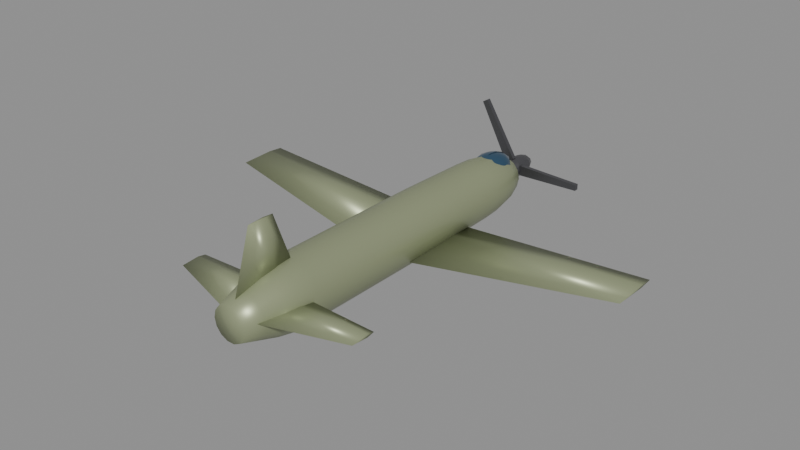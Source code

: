 # Source: p47.blend  (saved by Blender 5.0.119; exported with 4.5.12 LTS)
import bpy
from mathutils import Matrix  # noqa: F401  (used for matrix-valued properties, if any)

bpy.ops.wm.read_factory_settings(use_empty=True)
scene = bpy.context.scene
scene.name = 'Scene'

# ---- materials (node trees are filled in below, after node groups)
mat_body_p47 = bpy.data.materials.new('Body_p47')
mat_body_p47.diffuse_color = (0.33, 0.37, 0.22, 1.0)
mat_canopy = bpy.data.materials.new('Canopy')
mat_canopy.diffuse_color = (0.05, 0.12, 0.2, 1.0)
mat_detail = bpy.data.materials.new('Detail')
mat_detail.diffuse_color = (0.12, 0.12, 0.13, 1.0)

# ---- material node trees
mat_body_p47.use_nodes = True; mat_body_p47.node_tree.nodes.clear()
_N = mat_body_p47.node_tree.nodes; _L = mat_body_p47.node_tree.links
n0 = _N.new('ShaderNodeBsdfPrincipled'); n0.name = 'Principled BSDF'; n0.location = (-200, 100)
n0.inputs[0].default_value = (0.33, 0.37, 0.22, 1.0)
n0.inputs[1].default_value = 0.35
n0.inputs[2].default_value = 0.4
n1 = _N.new('ShaderNodeOutputMaterial'); n1.name = 'Material Output'; n1.location = (200, 100)
_L.new(n0.outputs[0], n1.inputs[0])
n1.is_active_output = True
mat_canopy.use_nodes = True; mat_canopy.node_tree.nodes.clear()
_N = mat_canopy.node_tree.nodes; _L = mat_canopy.node_tree.links
n0 = _N.new('ShaderNodeBsdfPrincipled'); n0.name = 'Principled BSDF'; n0.location = (-200, 100)
n0.inputs[0].default_value = (0.05, 0.12, 0.2, 1.0)
n0.inputs[1].default_value = 0.6
n0.inputs[2].default_value = 0.08
n1 = _N.new('ShaderNodeOutputMaterial'); n1.name = 'Material Output'; n1.location = (200, 100)
_L.new(n0.outputs[0], n1.inputs[0])
n1.is_active_output = True
mat_detail.use_nodes = True; mat_detail.node_tree.nodes.clear()
_N = mat_detail.node_tree.nodes; _L = mat_detail.node_tree.links
n0 = _N.new('ShaderNodeBsdfPrincipled'); n0.name = 'Principled BSDF'; n0.location = (-200, 100)
n0.inputs[0].default_value = (0.12, 0.12, 0.13, 1.0)
n0.inputs[1].default_value = 0.7
n0.inputs[2].default_value = 0.35
n1 = _N.new('ShaderNodeOutputMaterial'); n1.name = 'Material Output'; n1.location = (200, 100)
_L.new(n0.outputs[0], n1.inputs[0])
n1.is_active_output = True

# ---- meshes
me_p47_body = bpy.data.meshes.new('p47_Body')
me_p47_body.from_pydata([(0.4879, -5.5, 0.0), (0.4396, -5.5, 0.2117), (0.3042, -5.5, 0.3814), (0.1086, -5.5, 0.4756), (-0.1086, -5.5, 0.4756), (-0.3042, -5.5, 0.3814), (-0.4396, -5.5, 0.2117), (-0.4879, -5.5, 5.975e-17), (-0.4396, -5.5, -0.2117), (-0.3042, -5.5, -0.3814), (-0.1086, -5.5, -0.4756), (0.1086, -5.5, -0.4756), (0.3042, -5.5, -0.3814), (0.4396, -5.5, -0.2117), (0.6391, -5.0, 0.0), (0.5758, -5.0, 0.2773), (0.3985, -5.0, 0.4996), (0.1422, -5.0, 0.623), (-0.1422, -5.0, 0.623), (-0.3985, -5.0, 0.4996), (-0.5758, -5.0, 0.2773), (-0.6391, -5.0, 7.826e-17), (-0.5758, -5.0, -0.2773), (-0.3985, -5.0, -0.4996), (-0.1422, -5.0, -0.623), (0.1422, -5.0, -0.623), (0.3985, -5.0, -0.4996), (0.5758, -5.0, -0.2773), (0.7903, -4.5, 0.0), (0.712, -4.5, 0.3429), (0.4927, -4.5, 0.6179), (0.1759, -4.5, 0.7705), (-0.1759, -4.5, 0.7705), (-0.4927, -4.5, 0.6179), (-0.712, -4.5, 0.3429), (-0.7903, -4.5, 9.678e-17), (-0.712, -4.5, -0.3429), (-0.4927, -4.5, -0.6179), (-0.1759, -4.5, -0.7705), (0.1759, -4.5, -0.7705), (0.4927, -4.5, -0.6179), (0.712, -4.5, -0.3429), (0.887, -4.0, 0.0), (0.7992, -4.0, 0.3849), (0.5531, -4.0, 0.6935), (0.1974, -4.0, 0.8648), (-0.1974, -4.0, 0.8648), (-0.5531, -4.0, 0.6935), (-0.7992, -4.0, 0.3849), (-0.887, -4.0, 1.086e-16), (-0.7992, -4.0, -0.3849), (-0.5531, -4.0, -0.6935), (-0.1974, -4.0, -0.8648), (0.1974, -4.0, -0.8648), (0.5531, -4.0, -0.6935), (0.7992, -4.0, -0.3849), (0.887, -3.5, 0.0), (0.7992, -3.5, 0.3849), (0.5531, -3.5, 0.6935), (0.1974, -3.5, 0.8648), (-0.1974, -3.5, 0.8648), (-0.5531, -3.5, 0.6935), (-0.7992, -3.5, 0.3849), (-0.887, -3.5, 1.086e-16), (-0.7992, -3.5, -0.3849), (-0.5531, -3.5, -0.6935), (-0.1974, -3.5, -0.8648), (0.1974, -3.5, -0.8648), (0.5531, -3.5, -0.6935), (0.7992, -3.5, -0.3849), (0.887, -3.0, 0.0), (0.7992, -3.0, 0.3849), (0.5531, -3.0, 0.6935), (0.1974, -3.0, 0.8648), (-0.1974, -3.0, 0.8648), (-0.5531, -3.0, 0.6935), (-0.7992, -3.0, 0.3849), (-0.887, -3.0, 1.086e-16), (-0.7992, -3.0, -0.3849), (-0.5531, -3.0, -0.6935), (-0.1974, -3.0, -0.8648), (0.1974, -3.0, -0.8648), (0.5531, -3.0, -0.6935), (0.7992, -3.0, -0.3849), (0.887, -2.5, 0.0), (0.7992, -2.5, 0.3849), (0.5531, -2.5, 0.6935), (0.1974, -2.5, 0.8648), (-0.1974, -2.5, 0.8648), (-0.5531, -2.5, 0.6935), (-0.7992, -2.5, 0.3849), (-0.887, -2.5, 1.086e-16), (-0.7992, -2.5, -0.3849), (-0.5531, -2.5, -0.6935), (-0.1974, -2.5, -0.8648), (0.1974, -2.5, -0.8648), (0.5531, -2.5, -0.6935), (0.7992, -2.5, -0.3849), (0.887, -2.0, 0.0), (0.7992, -2.0, 0.3849), (0.5531, -2.0, 0.6935), (0.1974, -2.0, 0.8648), (-0.1974, -2.0, 0.8648), (-0.5531, -2.0, 0.6935), (-0.7992, -2.0, 0.3849), (-0.887, -2.0, 1.086e-16), (-0.7992, -2.0, -0.3849), (-0.5531, -2.0, -0.6935), (-0.1974, -2.0, -0.8648), (0.1974, -2.0, -0.8648), (0.5531, -2.0, -0.6935), (0.7992, -2.0, -0.3849), (0.887, -1.5, 0.0), (0.7992, -1.5, 0.3849), (0.5531, -1.5, 0.6935), (0.1974, -1.5, 0.8648), (-0.1974, -1.5, 0.8648), (-0.5531, -1.5, 0.6935), (-0.7992, -1.5, 0.3849), (-0.887, -1.5, 1.086e-16), (-0.7992, -1.5, -0.3849), (-0.5531, -1.5, -0.6935), (-0.1974, -1.5, -0.8648), (0.1974, -1.5, -0.8648), (0.5531, -1.5, -0.6935), (0.7992, -1.5, -0.3849), (0.887, -1.0, 0.0), (0.7992, -1.0, 0.3849), (0.5531, -1.0, 0.6935), (0.1974, -1.0, 0.8648), (-0.1974, -1.0, 0.8648), (-0.5531, -1.0, 0.6935), (-0.7992, -1.0, 0.3849), (-0.887, -1.0, 1.086e-16), (-0.7992, -1.0, -0.3849), (-0.5531, -1.0, -0.6935), (-0.1974, -1.0, -0.8648), (0.1974, -1.0, -0.8648), (0.5531, -1.0, -0.6935), (0.7992, -1.0, -0.3849), (0.887, -0.5, 0.0), (0.7992, -0.5, 0.3849), (0.5531, -0.5, 0.6935), (0.1974, -0.5, 0.8648), (-0.1974, -0.5, 0.8648), (-0.5531, -0.5, 0.6935), (-0.7992, -0.5, 0.3849), (-0.887, -0.5, 1.086e-16), (-0.7992, -0.5, -0.3849), (-0.5531, -0.5, -0.6935), (-0.1974, -0.5, -0.8648), (0.1974, -0.5, -0.8648), (0.5531, -0.5, -0.6935), (0.7992, -0.5, -0.3849), (0.887, 0.0, 0.0), (0.7992, 0.0, 0.3849), (0.5531, 0.0, 0.6935), (0.1974, 0.0, 0.8648), (-0.1974, 0.0, 0.8648), (-0.5531, 0.0, 0.6935), (-0.7992, 0.0, 0.3849), (-0.887, 0.0, 1.086e-16), (-0.7992, 0.0, -0.3849), (-0.5531, 0.0, -0.6935), (-0.1974, 0.0, -0.8648), (0.1974, 0.0, -0.8648), (0.5531, 0.0, -0.6935), (0.7992, 0.0, -0.3849), (0.887, 0.5, 0.0), (0.7992, 0.5, 0.3849), (0.5531, 0.5, 0.6935), (0.1974, 0.5, 0.8648), (-0.1974, 0.5, 0.8648), (-0.5531, 0.5, 0.6935), (-0.7992, 0.5, 0.3849), (-0.887, 0.5, 1.086e-16), (-0.7992, 0.5, -0.3849), (-0.5531, 0.5, -0.6935), (-0.1974, 0.5, -0.8648), (0.1974, 0.5, -0.8648), (0.5531, 0.5, -0.6935), (0.7992, 0.5, -0.3849), (0.887, 1.0, 0.0), (0.7992, 1.0, 0.3849), (0.5531, 1.0, 0.6935), (0.1974, 1.0, 0.8648), (-0.1974, 1.0, 0.8648), (-0.5531, 1.0, 0.6935), (-0.7992, 1.0, 0.3849), (-0.887, 1.0, 1.086e-16), (-0.7992, 1.0, -0.3849), (-0.5531, 1.0, -0.6935), (-0.1974, 1.0, -0.8648), (0.1974, 1.0, -0.8648), (0.5531, 1.0, -0.6935), (0.7992, 1.0, -0.3849), (0.8832, 1.5, 0.0), (0.7958, 1.5, 0.3832), (0.5507, 1.5, 0.6905), (0.1965, 1.5, 0.8611), (-0.1965, 1.5, 0.8611), (-0.5507, 1.5, 0.6905), (-0.7958, 1.5, 0.3832), (-0.8832, 1.5, 1.082e-16), (-0.7958, 1.5, -0.3832), (-0.5507, 1.5, -0.6905), (-0.1965, 1.5, -0.8611), (0.1965, 1.5, -0.8611), (0.5507, 1.5, -0.6905), (0.7958, 1.5, -0.3832), (0.8726, 2.0, 0.0), (0.7862, 2.0, 0.3786), (0.5441, 2.0, 0.6822), (0.1942, 2.0, 0.8507), (-0.1942, 2.0, 0.8507), (-0.5441, 2.0, 0.6822), (-0.7862, 2.0, 0.3786), (-0.8726, 2.0, 1.069e-16), (-0.7862, 2.0, -0.3786), (-0.5441, 2.0, -0.6822), (-0.1942, 2.0, -0.8507), (0.1942, 2.0, -0.8507), (0.5441, 2.0, -0.6822), (0.7862, 2.0, -0.3786), (0.862, 2.5, 0.0), (0.7766, 2.5, 0.374), (0.5374, 2.5, 0.6739), (0.1918, 2.5, 0.8404), (-0.1918, 2.5, 0.8404), (-0.5374, 2.5, 0.6739), (-0.7766, 2.5, 0.374), (-0.862, 2.5, 1.056e-16), (-0.7766, 2.5, -0.374), (-0.5374, 2.5, -0.6739), (-0.1918, 2.5, -0.8404), (0.1918, 2.5, -0.8404), (0.5374, 2.5, -0.6739), (0.7766, 2.5, -0.374), (0.8514, 3.0, 0.0), (0.7671, 3.0, 0.3694), (0.5308, 3.0, 0.6656), (0.1895, 3.0, 0.83), (-0.1895, 3.0, 0.83), (-0.5308, 3.0, 0.6656), (-0.7671, 3.0, 0.3694), (-0.8514, 3.0, 1.043e-16), (-0.7671, 3.0, -0.3694), (-0.5308, 3.0, -0.6656), (-0.1895, 3.0, -0.83), (0.1895, 3.0, -0.83), (0.5308, 3.0, -0.6656), (0.7671, 3.0, -0.3694), (0.8408, 3.5, 0.0), (0.7575, 3.5, 0.3648), (0.5242, 3.5, 0.6573), (0.1871, 3.5, 0.8197), (-0.1871, 3.5, 0.8197), (-0.5242, 3.5, 0.6573), (-0.7575, 3.5, 0.3648), (-0.8408, 3.5, 1.03e-16), (-0.7575, 3.5, -0.3648), (-0.5242, 3.5, -0.6573), (-0.1871, 3.5, -0.8197), (0.1871, 3.5, -0.8197), (0.5242, 3.5, -0.6573), (0.7575, 3.5, -0.3648), (0.8136, 4.0, 0.0), (0.733, 4.0, 0.353), (0.5073, 4.0, 0.6361), (0.181, 4.0, 0.7932), (-0.181, 4.0, 0.7932), (-0.5073, 4.0, 0.6361), (-0.733, 4.0, 0.353), (-0.8136, 4.0, 9.964e-17), (-0.733, 4.0, -0.353), (-0.5073, 4.0, -0.6361), (-0.181, 4.0, -0.7932), (0.181, 4.0, -0.7932), (0.5073, 4.0, -0.6361), (0.733, 4.0, -0.353), (0.7266, 4.5, 0.0), (0.6546, 4.5, 0.3153), (0.453, 4.5, 0.5681), (0.1617, 4.5, 0.7084), (-0.1617, 4.5, 0.7084), (-0.453, 4.5, 0.5681), (-0.6546, 4.5, 0.3153), (-0.7266, 4.5, 8.898e-17), (-0.6546, 4.5, -0.3153), (-0.453, 4.5, -0.5681), (-0.1617, 4.5, -0.7084), (0.1617, 4.5, -0.7084), (0.453, 4.5, -0.5681), (0.6546, 4.5, -0.3153), (0.5526, 5.0, 0.0), (0.4979, 5.0, 0.2398), (0.3446, 5.0, 0.4321), (0.123, 5.0, 0.5388), (-0.123, 5.0, 0.5388), (-0.3446, 5.0, 0.4321), (-0.4979, 5.0, 0.2398), (-0.5526, 5.0, 6.768e-17), (-0.4979, 5.0, -0.2398), (-0.3446, 5.0, -0.4321), (-0.123, 5.0, -0.5388), (0.123, 5.0, -0.5388), (0.3446, 5.0, -0.4321), (0.4979, 5.0, -0.2398), (0.03548, 5.5, 0.0), (0.03197, 5.5, 0.01539), (0.02212, 5.5, 0.02774), (0.007895, 5.5, 0.03459), (-0.007895, 5.5, 0.03459), (-0.02212, 5.5, 0.02774), (-0.03197, 5.5, 0.01539), (-0.03548, 5.5, 4.345e-18), (-0.03197, 5.5, -0.01539), (-0.02212, 5.5, -0.02774), (-0.007895, 5.5, -0.03459), (0.007895, 5.5, -0.03459), (0.02212, 5.5, -0.02774), (0.03197, 5.5, -0.01539), (0.4435, 2.42, -0.4879), (0.4435, 1.646, -0.3975), (0.4435, -0.1606, -0.4879), (0.4435, 1.646, -0.5782), (6.2, 2.219, 0.01384), (6.2, 1.793, 0.04997), (6.2, 0.7996, 0.01384), (6.2, 1.793, -0.02229), (-0.4435, 2.42, -0.4879), (-0.4435, 1.646, -0.3975), (-0.4435, -0.1606, -0.4879), (-0.4435, 1.646, -0.5782), (-6.2, 2.219, 0.01384), (-6.2, 1.793, 0.04997), (-6.2, 0.7996, 0.01384), (-6.2, 1.793, -0.02229), (0.0, -3.41, 0.5322), (0.0748, -4.064, 0.5322), (0.0, -5.28, 0.5322), (-0.0748, -4.064, 0.5322), (0.0, -4.011, 2.182), (0.0374, -4.272, 2.182), (0.0, -4.759, 2.182), (-0.0374, -4.272, 2.182), (0.2661, -3.691, 0.0887), (0.2661, -4.167, 0.1523), (0.2661, -5.28, 0.0887), (0.2661, -4.167, 0.02512), (2.746, -3.777, 0.0887), (2.746, -3.992, 0.1284), (2.746, -4.492, 0.0887), (2.746, -3.992, 0.04897), (-0.2661, -3.691, 0.0887), (-0.2661, -4.167, 0.1523), (-0.2661, -5.28, 0.0887), (-0.2661, -4.167, 0.02512), (-2.746, -3.777, 0.0887), (-2.746, -3.992, 0.1284), (-2.746, -4.492, 0.0887), (-2.746, -3.992, 0.04897)], [], [(0, 14, 15, 1), (1, 15, 16, 2), (2, 16, 17, 3), (3, 17, 18, 4), (4, 18, 19, 5), (5, 19, 20, 6), (6, 20, 21, 7), (7, 21, 22, 8), (8, 22, 23, 9), (9, 23, 24, 10), (10, 24, 25, 11), (11, 25, 26, 12), (12, 26, 27, 13), (13, 27, 14, 0), (14, 28, 29, 15), (15, 29, 30, 16), (16, 30, 31, 17), (17, 31, 32, 18), (18, 32, 33, 19), (19, 33, 34, 20), (20, 34, 35, 21), (21, 35, 36, 22), (22, 36, 37, 23), (23, 37, 38, 24), (24, 38, 39, 25), (25, 39, 40, 26), (26, 40, 41, 27), (27, 41, 28, 14), (28, 42, 43, 29), (29, 43, 44, 30), (30, 44, 45, 31), (31, 45, 46, 32), (32, 46, 47, 33), (33, 47, 48, 34), (34, 48, 49, 35), (35, 49, 50, 36), (36, 50, 51, 37), (37, 51, 52, 38), (38, 52, 53, 39), (39, 53, 54, 40), (40, 54, 55, 41), (41, 55, 42, 28), (42, 56, 57, 43), (43, 57, 58, 44), (44, 58, 59, 45), (45, 59, 60, 46), (46, 60, 61, 47), (47, 61, 62, 48), (48, 62, 63, 49), (49, 63, 64, 50), (50, 64, 65, 51), (51, 65, 66, 52), (52, 66, 67, 53), (53, 67, 68, 54), (54, 68, 69, 55), (55, 69, 56, 42), (56, 70, 71, 57), (57, 71, 72, 58), (58, 72, 73, 59), (59, 73, 74, 60), (60, 74, 75, 61), (61, 75, 76, 62), (62, 76, 77, 63), (63, 77, 78, 64), (64, 78, 79, 65), (65, 79, 80, 66), (66, 80, 81, 67), (67, 81, 82, 68), (68, 82, 83, 69), (69, 83, 70, 56), (70, 84, 85, 71), (71, 85, 86, 72), (72, 86, 87, 73), (73, 87, 88, 74), (74, 88, 89, 75), (75, 89, 90, 76), (76, 90, 91, 77), (77, 91, 92, 78), (78, 92, 93, 79), (79, 93, 94, 80), (80, 94, 95, 81), (81, 95, 96, 82), (82, 96, 97, 83), (83, 97, 84, 70), (84, 98, 99, 85), (85, 99, 100, 86), (86, 100, 101, 87), (87, 101, 102, 88), (88, 102, 103, 89), (89, 103, 104, 90), (90, 104, 105, 91), (91, 105, 106, 92), (92, 106, 107, 93), (93, 107, 108, 94), (94, 108, 109, 95), (95, 109, 110, 96), (96, 110, 111, 97), (97, 111, 98, 84), (98, 112, 113, 99), (99, 113, 114, 100), (100, 114, 115, 101), (101, 115, 116, 102), (102, 116, 117, 103), (103, 117, 118, 104), (104, 118, 119, 105), (105, 119, 120, 106), (106, 120, 121, 107), (107, 121, 122, 108), (108, 122, 123, 109), (109, 123, 124, 110), (110, 124, 125, 111), (111, 125, 112, 98), (112, 126, 127, 113), (113, 127, 128, 114), (114, 128, 129, 115), (115, 129, 130, 116), (116, 130, 131, 117), (117, 131, 132, 118), (118, 132, 133, 119), (119, 133, 134, 120), (120, 134, 135, 121), (121, 135, 136, 122), (122, 136, 137, 123), (123, 137, 138, 124), (124, 138, 139, 125), (125, 139, 126, 112), (126, 140, 141, 127), (127, 141, 142, 128), (128, 142, 143, 129), (129, 143, 144, 130), (130, 144, 145, 131), (131, 145, 146, 132), (132, 146, 147, 133), (133, 147, 148, 134), (134, 148, 149, 135), (135, 149, 150, 136), (136, 150, 151, 137), (137, 151, 152, 138), (138, 152, 153, 139), (139, 153, 140, 126), (140, 154, 155, 141), (141, 155, 156, 142), (142, 156, 157, 143), (143, 157, 158, 144), (144, 158, 159, 145), (145, 159, 160, 146), (146, 160, 161, 147), (147, 161, 162, 148), (148, 162, 163, 149), (149, 163, 164, 150), (150, 164, 165, 151), (151, 165, 166, 152), (152, 166, 167, 153), (153, 167, 154, 140), (154, 168, 169, 155), (155, 169, 170, 156), (156, 170, 171, 157), (157, 171, 172, 158), (158, 172, 173, 159), (159, 173, 174, 160), (160, 174, 175, 161), (161, 175, 176, 162), (162, 176, 177, 163), (163, 177, 178, 164), (164, 178, 179, 165), (165, 179, 180, 166), (166, 180, 181, 167), (167, 181, 168, 154), (168, 182, 183, 169), (169, 183, 184, 170), (170, 184, 185, 171), (171, 185, 186, 172), (172, 186, 187, 173), (173, 187, 188, 174), (174, 188, 189, 175), (175, 189, 190, 176), (176, 190, 191, 177), (177, 191, 192, 178), (178, 192, 193, 179), (179, 193, 194, 180), (180, 194, 195, 181), (181, 195, 182, 168), (182, 196, 197, 183), (183, 197, 198, 184), (184, 198, 199, 185), (185, 199, 200, 186), (186, 200, 201, 187), (187, 201, 202, 188), (188, 202, 203, 189), (189, 203, 204, 190), (190, 204, 205, 191), (191, 205, 206, 192), (192, 206, 207, 193), (193, 207, 208, 194), (194, 208, 209, 195), (195, 209, 196, 182), (196, 210, 211, 197), (197, 211, 212, 198), (198, 212, 213, 199), (199, 213, 214, 200), (200, 214, 215, 201), (201, 215, 216, 202), (202, 216, 217, 203), (203, 217, 218, 204), (204, 218, 219, 205), (205, 219, 220, 206), (206, 220, 221, 207), (207, 221, 222, 208), (208, 222, 223, 209), (209, 223, 210, 196), (210, 224, 225, 211), (211, 225, 226, 212), (212, 226, 227, 213), (213, 227, 228, 214), (214, 228, 229, 215), (215, 229, 230, 216), (216, 230, 231, 217), (217, 231, 232, 218), (218, 232, 233, 219), (219, 233, 234, 220), (220, 234, 235, 221), (221, 235, 236, 222), (222, 236, 237, 223), (223, 237, 224, 210), (224, 238, 239, 225), (225, 239, 240, 226), (226, 240, 241, 227), (227, 241, 242, 228), (228, 242, 243, 229), (229, 243, 244, 230), (230, 244, 245, 231), (231, 245, 246, 232), (232, 246, 247, 233), (233, 247, 248, 234), (234, 248, 249, 235), (235, 249, 250, 236), (236, 250, 251, 237), (237, 251, 238, 224), (238, 252, 253, 239), (239, 253, 254, 240), (240, 254, 255, 241), (241, 255, 256, 242), (242, 256, 257, 243), (243, 257, 258, 244), (244, 258, 259, 245), (245, 259, 260, 246), (246, 260, 261, 247), (247, 261, 262, 248), (248, 262, 263, 249), (249, 263, 264, 250), (250, 264, 265, 251), (251, 265, 252, 238), (252, 266, 267, 253), (253, 267, 268, 254), (254, 268, 269, 255), (255, 269, 270, 256), (256, 270, 271, 257), (257, 271, 272, 258), (258, 272, 273, 259), (259, 273, 274, 260), (260, 274, 275, 261), (261, 275, 276, 262), (262, 276, 277, 263), (263, 277, 278, 264), (264, 278, 279, 265), (265, 279, 266, 252), (266, 280, 281, 267), (267, 281, 282, 268), (268, 282, 283, 269), (269, 283, 284, 270), (270, 284, 285, 271), (271, 285, 286, 272), (272, 286, 287, 273), (273, 287, 288, 274), (274, 288, 289, 275), (275, 289, 290, 276), (276, 290, 291, 277), (277, 291, 292, 278), (278, 292, 293, 279), (279, 293, 280, 266), (280, 294, 295, 281), (281, 295, 296, 282), (282, 296, 297, 283), (283, 297, 298, 284), (284, 298, 299, 285), (285, 299, 300, 286), (286, 300, 301, 287), (287, 301, 302, 288), (288, 302, 303, 289), (289, 303, 304, 290), (290, 304, 305, 291), (291, 305, 306, 292), (292, 306, 307, 293), (293, 307, 294, 280), (294, 308, 309, 295), (295, 309, 310, 296), (296, 310, 311, 297), (297, 311, 312, 298), (298, 312, 313, 299), (299, 313, 314, 300), (300, 314, 315, 301), (301, 315, 316, 302), (302, 316, 317, 303), (303, 317, 318, 304), (304, 318, 319, 305), (305, 319, 320, 306), (306, 320, 321, 307), (307, 321, 308, 294), (13, 0, 1, 2, 3, 4, 5, 6, 7, 8, 9, 10, 11, 12), (308, 321, 320, 319, 318, 317, 316, 315, 314, 313, 312, 311, 310, 309), (322, 323, 327, 326), (323, 324, 328, 327), (324, 325, 329, 328), (325, 322, 326, 329), (325, 324, 323, 322), (326, 327, 328, 329), (330, 334, 335, 331), (331, 335, 336, 332), (332, 336, 337, 333), (333, 337, 334, 330), (333, 330, 331, 332), (334, 337, 336, 335), (338, 342, 343, 339), (339, 343, 344, 340), (340, 344, 345, 341), (341, 345, 342, 338), (341, 338, 339, 340), (342, 345, 344, 343), (346, 347, 351, 350), (347, 348, 352, 351), (348, 349, 353, 352), (349, 346, 350, 353), (349, 348, 347, 346), (350, 351, 352, 353), (354, 358, 359, 355), (355, 359, 360, 356), (356, 360, 361, 357), (357, 361, 358, 354), (357, 354, 355, 356), (358, 361, 360, 359)])
me_p47_body.polygons.foreach_set('use_smooth', [True] * 340)
me_p47_body.materials.append(mat_body_p47)
me_p47_body.update()
me_p47_canopy = bpy.data.meshes.new('p47_Canopy')
me_p47_canopy.from_pydata([(0.0, 4.4, 0.8249), (0.0, 4.867, 0.7262), (0.0, 5.06, 0.4879), (0.0, 4.4, 0.1508), (0.09335, 4.619, 0.7993), (0.1725, 4.804, 0.7262), (0.2254, 4.928, 0.6169), (0.2439, 4.972, 0.4879), (0.2254, 4.928, 0.3589), (0.1725, 4.804, 0.2495), (0.09335, 4.619, 0.1765), (0.1617, 4.526, 0.7993), (0.2988, 4.633, 0.7262), (0.3903, 4.705, 0.6169), (0.4225, 4.73, 0.4879), (0.3903, 4.705, 0.3589), (0.2988, 4.633, 0.2495), (0.1617, 4.526, 0.1765), (0.1867, 4.4, 0.7993), (0.345, 4.4, 0.7262), (0.4507, 4.4, 0.6169), (0.4879, 4.4, 0.4879), (0.4507, 4.4, 0.3589), (0.345, 4.4, 0.2495), (0.1867, 4.4, 0.1765), (0.1617, 4.274, 0.7993), (0.2988, 4.167, 0.7262), (0.3903, 4.095, 0.6169), (0.4225, 4.07, 0.4879), (0.3903, 4.095, 0.3589), (0.2988, 4.167, 0.2495), (0.1617, 4.274, 0.1765), (0.09335, 4.181, 0.7993), (0.1725, 3.996, 0.7262), (0.2254, 3.872, 0.6169), (0.2439, 3.828, 0.4879), (0.2254, 3.872, 0.3589), (0.1725, 3.996, 0.2495), (0.09335, 4.181, 0.1765), (0.0, 4.147, 0.7993), (-2.908e-08, 3.933, 0.7262), (0.0, 3.79, 0.6169), (0.0, 3.74, 0.4879), (0.0, 3.79, 0.3589), (-2.908e-08, 3.933, 0.2495), (0.0, 4.147, 0.1765), (-0.09335, 4.181, 0.7993), (-0.1725, 3.996, 0.7262), (-0.2254, 3.872, 0.6169), (-0.2439, 3.828, 0.4879), (-0.2254, 3.872, 0.3589), (-0.1725, 3.996, 0.2495), (-0.09335, 4.181, 0.1765), (-0.1617, 4.274, 0.7993), (-0.2988, 4.167, 0.7262), (-0.3903, 4.095, 0.6169), (-0.4225, 4.07, 0.4879), (-0.3903, 4.095, 0.3589), (-0.2988, 4.167, 0.2495), (-0.1617, 4.274, 0.1765), (-0.1867, 4.4, 0.7993), (-0.345, 4.4, 0.7262), (-0.4507, 4.4, 0.6169), (-0.4879, 4.4, 0.4879), (-0.4507, 4.4, 0.3589), (-0.345, 4.4, 0.2495), (-0.1867, 4.4, 0.1765), (-0.1617, 4.526, 0.7993), (-0.2988, 4.633, 0.7262), (-0.3903, 4.705, 0.6169), (-0.4225, 4.73, 0.4879), (-0.3903, 4.705, 0.3589), (-0.2988, 4.633, 0.2495), (-0.1617, 4.526, 0.1765), (-0.09335, 4.619, 0.7993), (-0.1725, 4.804, 0.7262), (-0.2254, 4.928, 0.6169), (-0.2439, 4.972, 0.4879), (-0.2254, 4.928, 0.3589), (-0.1725, 4.804, 0.2495), (-0.09335, 4.619, 0.1765), (-7.27e-09, 4.653, 0.7993), (-1.454e-08, 5.01, 0.6169), (-1.454e-08, 5.01, 0.3589), (5.816e-08, 4.867, 0.2495), (-7.27e-09, 4.653, 0.1765)], [], [(3, 85, 10), (84, 83, 8, 9), (2, 82, 6, 7), (1, 81, 4, 5), (85, 84, 9, 10), (83, 2, 7, 8), (82, 1, 5, 6), (81, 0, 4), (10, 9, 16, 17), (8, 7, 14, 15), (6, 5, 12, 13), (4, 0, 11), (3, 10, 17), (9, 8, 15, 16), (7, 6, 13, 14), (5, 4, 11, 12), (15, 14, 21, 22), (13, 12, 19, 20), (11, 0, 18), (3, 17, 24), (16, 15, 22, 23), (14, 13, 20, 21), (12, 11, 18, 19), (17, 16, 23, 24), (3, 24, 31), (23, 22, 29, 30), (21, 20, 27, 28), (19, 18, 25, 26), (24, 23, 30, 31), (22, 21, 28, 29), (20, 19, 26, 27), (18, 0, 25), (28, 27, 34, 35), (26, 25, 32, 33), (31, 30, 37, 38), (29, 28, 35, 36), (27, 26, 33, 34), (25, 0, 32), (3, 31, 38), (30, 29, 36, 37), (38, 37, 44, 45), (36, 35, 42, 43), (34, 33, 40, 41), (32, 0, 39), (3, 38, 45), (37, 36, 43, 44), (35, 34, 41, 42), (33, 32, 39, 40), (41, 40, 47, 48), (39, 0, 46), (3, 45, 52), (44, 43, 50, 51), (42, 41, 48, 49), (40, 39, 46, 47), (45, 44, 51, 52), (43, 42, 49, 50), (3, 52, 59), (51, 50, 57, 58), (49, 48, 55, 56), (47, 46, 53, 54), (52, 51, 58, 59), (50, 49, 56, 57), (48, 47, 54, 55), (46, 0, 53), (54, 53, 60, 61), (59, 58, 65, 66), (57, 56, 63, 64), (55, 54, 61, 62), (53, 0, 60), (3, 59, 66), (58, 57, 64, 65), (56, 55, 62, 63), (66, 65, 72, 73), (64, 63, 70, 71), (62, 61, 68, 69), (60, 0, 67), (3, 66, 73), (65, 64, 71, 72), (63, 62, 69, 70), (61, 60, 67, 68), (67, 0, 74), (3, 73, 80), (72, 71, 78, 79), (70, 69, 76, 77), (68, 67, 74, 75), (73, 72, 79, 80), (71, 70, 77, 78), (69, 68, 75, 76), (79, 78, 83, 84), (77, 76, 82, 2), (75, 74, 81, 1), (80, 79, 84, 85), (78, 77, 2, 83), (76, 75, 1, 82), (74, 0, 81), (3, 80, 85)])
me_p47_canopy.polygons.foreach_set('use_smooth', [True] * 96)
me_p47_canopy.materials.append(mat_canopy)
me_p47_canopy.update()
me_p47_detail = bpy.data.meshes.new('p47_Detail')
me_p47_detail.from_pydata([(0.0, 5.713, 0.2951), (0.0, 6.13, 0.2087), (0.0, 6.303, 0.0), (0.0, 5.713, -0.2951), (0.05647, 5.909, 0.2727), (0.1043, 6.074, 0.2087), (0.1363, 6.185, 0.1129), (0.1476, 6.224, 0.0), (0.1363, 6.185, -0.1129), (0.1043, 6.074, -0.2087), (0.05647, 5.909, -0.2727), (-0.2543, 5.481, -0.1453), (0.09781, 5.826, 0.2727), (0.1807, 5.922, 0.2087), (0.2361, 5.986, 0.1129), (0.2556, 6.008, 0.0), (0.2361, 5.986, -0.1129), (0.1807, 5.922, -0.2087), (0.09781, 5.826, -0.2727), (-1.127, 5.481, -1.783), (-0.981, 5.481, -1.868), (0.1129, 5.713, 0.2727), (0.2087, 5.713, 0.2087), (0.2727, 5.713, 0.1129), (0.2951, 5.713, 0.0), (0.2727, 5.713, -0.1129), (0.2087, 5.713, -0.2087), (0.1129, 5.713, -0.2727), (0.001311, 5.481, -0.2928), (-0.2543, 5.608, -0.1453), (0.09781, 5.6, 0.2727), (0.1807, 5.504, 0.2087), (0.2361, 5.44, 0.1129), (0.2556, 5.418, 0.0), (0.2361, 5.44, -0.1129), (0.1807, 5.504, -0.2087), (0.09781, 5.6, -0.2727), (-1.127, 5.608, -1.783), (-0.981, 5.608, -1.868), (0.05647, 5.517, 0.2727), (0.1043, 5.352, 0.2087), (0.1363, 5.241, 0.1129), (0.1476, 5.202, 0.0), (0.1363, 5.241, -0.1129), (0.1043, 5.352, -0.2087), (0.05647, 5.517, -0.2727), (0.001311, 5.608, -0.2928), (0.001311, 5.481, 0.2928), (0.0, 5.487, 0.2727), (-1.759e-08, 5.296, 0.2087), (0.0, 5.168, 0.1129), (0.0, 5.123, 0.0), (0.0, 5.168, -0.1129), (-1.759e-08, 5.296, -0.2087), (0.0, 5.487, -0.2727), (-0.981, 5.481, 1.868), (-1.127, 5.481, 1.783), (-0.05647, 5.517, 0.2727), (-0.1043, 5.352, 0.2087), (-0.1363, 5.241, 0.1129), (-0.1476, 5.202, 0.0), (-0.1363, 5.241, -0.1129), (-0.1043, 5.352, -0.2087), (-0.05647, 5.517, -0.2727), (-0.2543, 5.481, 0.1453), (0.001311, 5.608, 0.2928), (-0.09781, 5.6, 0.2727), (-0.1807, 5.504, 0.2087), (-0.2361, 5.44, 0.1129), (-0.2556, 5.418, 0.0), (-0.2361, 5.44, -0.1129), (-0.1807, 5.504, -0.2087), (-0.09781, 5.6, -0.2727), (-0.981, 5.608, 1.868), (-1.127, 5.608, 1.783), (-0.1129, 5.713, 0.2727), (-0.2087, 5.713, 0.2087), (-0.2727, 5.713, 0.1129), (-0.2951, 5.713, 0.0), (-0.2727, 5.713, -0.1129), (-0.2087, 5.713, -0.2087), (-0.1129, 5.713, -0.2727), (-0.2543, 5.608, 0.1453), (0.253, 5.481, -0.1476), (-0.09781, 5.826, 0.2727), (-0.1807, 5.922, 0.2087), (-0.2361, 5.986, 0.1129), (-0.2556, 6.008, 0.0), (-0.2361, 5.986, -0.1129), (-0.1807, 5.922, -0.2087), (-0.09781, 5.826, -0.2727), (2.108, 5.481, -0.08432), (2.108, 5.481, 0.08432), (-0.05647, 5.909, 0.2727), (-0.1043, 6.074, 0.2087), (-0.1363, 6.185, 0.1129), (-0.1476, 6.224, 0.0), (-0.1363, 6.185, -0.1129), (-0.1043, 6.074, -0.2087), (-0.05647, 5.909, -0.2727), (0.253, 5.481, 0.1476), (0.253, 5.608, -0.1476), (-4.398e-09, 5.939, 0.2727), (2.108, 5.608, -0.08432), (-8.795e-09, 6.258, 0.1129), (2.108, 5.608, 0.08432), (-8.795e-09, 6.258, -0.1129), (3.518e-08, 6.13, -0.2087), (-4.398e-09, 5.939, -0.2727), (0.253, 5.608, 0.1476)], [], [(3, 108, 10), (107, 106, 8, 9), (2, 104, 6, 7), (1, 102, 4, 5), (108, 107, 9, 10), (106, 2, 7, 8), (104, 1, 5, 6), (102, 0, 4), (10, 9, 17, 18), (8, 7, 15, 16), (6, 5, 13, 14), (4, 0, 12), (3, 10, 18), (9, 8, 16, 17), (7, 6, 14, 15), (5, 4, 12, 13), (16, 15, 24, 25), (14, 13, 22, 23), (12, 0, 21), (3, 18, 27), (17, 16, 25, 26), (15, 14, 23, 24), (13, 12, 21, 22), (18, 17, 26, 27), (3, 27, 36), (26, 25, 34, 35), (24, 23, 32, 33), (22, 21, 30, 31), (27, 26, 35, 36), (25, 24, 33, 34), (23, 22, 31, 32), (21, 0, 30), (33, 32, 41, 42), (31, 30, 39, 40), (36, 35, 44, 45), (34, 33, 42, 43), (32, 31, 40, 41), (30, 0, 39), (3, 36, 45), (35, 34, 43, 44), (45, 44, 53, 54), (43, 42, 51, 52), (41, 40, 49, 50), (39, 0, 48), (3, 45, 54), (44, 43, 52, 53), (42, 41, 50, 51), (40, 39, 48, 49), (50, 49, 58, 59), (48, 0, 57), (3, 54, 63), (53, 52, 61, 62), (51, 50, 59, 60), (49, 48, 57, 58), (54, 53, 62, 63), (52, 51, 60, 61), (3, 63, 72), (62, 61, 70, 71), (60, 59, 68, 69), (58, 57, 66, 67), (63, 62, 71, 72), (61, 60, 69, 70), (59, 58, 67, 68), (57, 0, 66), (67, 66, 75, 76), (72, 71, 80, 81), (70, 69, 78, 79), (68, 67, 76, 77), (66, 0, 75), (3, 72, 81), (71, 70, 79, 80), (69, 68, 77, 78), (81, 80, 89, 90), (79, 78, 87, 88), (77, 76, 85, 86), (75, 0, 84), (3, 81, 90), (80, 79, 88, 89), (78, 77, 86, 87), (76, 75, 84, 85), (84, 0, 93), (3, 90, 99), (89, 88, 97, 98), (87, 86, 95, 96), (85, 84, 93, 94), (90, 89, 98, 99), (88, 87, 96, 97), (86, 85, 94, 95), (98, 97, 106, 107), (96, 95, 104, 2), (94, 93, 102, 1), (99, 98, 107, 108), (97, 96, 2, 106), (95, 94, 1, 104), (93, 0, 102), (3, 99, 108), (109, 105, 103, 101), (83, 91, 92, 100), (109, 100, 92, 105), (105, 92, 91, 103), (103, 91, 83, 101), (101, 83, 100, 109), (82, 74, 73, 65), (47, 55, 56, 64), (82, 64, 56, 74), (74, 56, 55, 73), (73, 55, 47, 65), (65, 47, 64, 82), (46, 38, 37, 29), (11, 19, 20, 28), (46, 28, 20, 38), (38, 20, 19, 37), (37, 19, 11, 29), (29, 11, 28, 46)])
me_p47_detail.materials.append(mat_detail)
me_p47_detail.update()

# ---- objects
ob_body = bpy.data.objects.new('Body', me_p47_body)
ob_canopy = bpy.data.objects.new('Canopy', me_p47_canopy)
ob_detail = bpy.data.objects.new('Detail', me_p47_detail)

# ---- transforms, parenting, visibility, modifiers, constraints
ob_body.location = (0.0, 0.0, 0.0)
ob_canopy.location = (0.0, 0.0, 0.0)
ob_detail.location = (0.0, 0.0, 0.0)

# ---- collection membership
scene.collection.objects.link(ob_body)
scene.collection.objects.link(ob_canopy)
scene.collection.objects.link(ob_detail)

# ---- scene / render settings (as saved in the file)
scene.frame_start = 1; scene.frame_end = 250; scene.frame_set(1)
scene.render.engine = 'BLENDER_EEVEE_NEXT'
scene.render.bake_bias = 0.0
scene.render.bake_samples = 0
scene.cycles.sampling_pattern = 'TABULATED_SOBOL'
scene.eevee.use_volume_custom_range = False
bpy.context.view_layer.update()

# ---- added for rendering (the .blend has no active camera and no usable light): camera, sun + grey world if the file has none
cam_auto = bpy.data.cameras.new('AutoCamera')
cam_auto.lens = 50.0
cam_auto.sensor_width = 36.0
cam_auto.clip_end = 1000.0
ob_auto_camera = bpy.data.objects.new('AutoCamera', cam_auto)
scene.collection.objects.link(ob_auto_camera)
ob_auto_camera.location = (16.2766, -19.1302, 13.1785)
ob_auto_camera.rotation_euler = (1.09748, -7.21219e-08, 0.694738)
scene.camera = ob_auto_camera
light_auto_sun = bpy.data.lights.new('AutoSun', 'SUN')
light_auto_sun.energy = 3.0
light_auto_sun.angle = 0.0523599
ob_auto_sun = bpy.data.objects.new('AutoSun', light_auto_sun)
scene.collection.objects.link(ob_auto_sun)
ob_auto_sun.rotation_euler = (0.872665, 0.174533, 0.523599)
if scene.world is None:
    world_auto = bpy.data.worlds.new('AutoWorld')
    world_auto.color = (0.3, 0.3, 0.3)
    scene.world = world_auto
bpy.context.view_layer.update()
